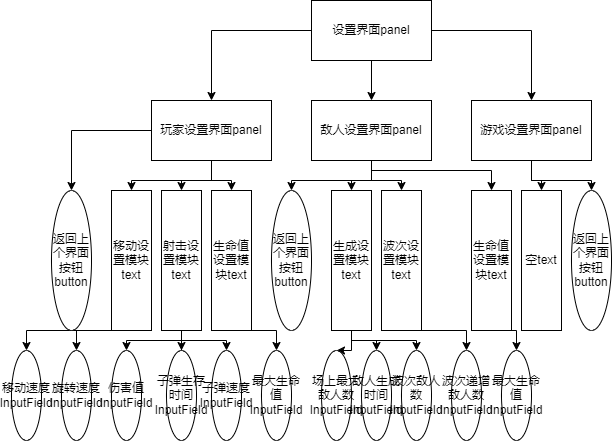

The diagram above was exported from draw.io. Its source (the exported page's mxGraphModel, read from the mxfile embedded in the PNG):
<mxGraphModel dx="1036" dy="654" grid="1" gridSize="10" guides="1" tooltips="1" connect="1" arrows="1" fold="1" page="1" pageScale="1" pageWidth="1200" pageHeight="1920" math="0" shadow="0">
  <root>
    <mxCell id="0" />
    <mxCell id="1" parent="0" />
    <mxCell id="3U_IShzCZuYq6A0CPanJ-5" style="edgeStyle=orthogonalEdgeStyle;rounded=0;orthogonalLoop=1;jettySize=auto;html=1;entryX=0.5;entryY=0;entryDx=0;entryDy=0;" edge="1" parent="1" source="3U_IShzCZuYq6A0CPanJ-1" target="3U_IShzCZuYq6A0CPanJ-3">
      <mxGeometry relative="1" as="geometry" />
    </mxCell>
    <mxCell id="3U_IShzCZuYq6A0CPanJ-6" style="edgeStyle=orthogonalEdgeStyle;rounded=0;orthogonalLoop=1;jettySize=auto;html=1;entryX=0.5;entryY=0;entryDx=0;entryDy=0;" edge="1" parent="1" source="3U_IShzCZuYq6A0CPanJ-1" target="3U_IShzCZuYq6A0CPanJ-4">
      <mxGeometry relative="1" as="geometry" />
    </mxCell>
    <mxCell id="3U_IShzCZuYq6A0CPanJ-7" style="edgeStyle=orthogonalEdgeStyle;rounded=0;orthogonalLoop=1;jettySize=auto;html=1;" edge="1" parent="1" source="3U_IShzCZuYq6A0CPanJ-1" target="3U_IShzCZuYq6A0CPanJ-2">
      <mxGeometry relative="1" as="geometry" />
    </mxCell>
    <mxCell id="3U_IShzCZuYq6A0CPanJ-1" value="设置界面panel" style="rounded=0;whiteSpace=wrap;html=1;" vertex="1" parent="1">
      <mxGeometry x="460" y="90" width="120" height="60" as="geometry" />
    </mxCell>
    <mxCell id="3U_IShzCZuYq6A0CPanJ-26" value="" style="edgeStyle=orthogonalEdgeStyle;rounded=0;orthogonalLoop=1;jettySize=auto;html=1;" edge="1" parent="1" source="3U_IShzCZuYq6A0CPanJ-2" target="3U_IShzCZuYq6A0CPanJ-16">
      <mxGeometry relative="1" as="geometry" />
    </mxCell>
    <mxCell id="3U_IShzCZuYq6A0CPanJ-27" style="edgeStyle=orthogonalEdgeStyle;rounded=0;orthogonalLoop=1;jettySize=auto;html=1;entryX=0.5;entryY=0;entryDx=0;entryDy=0;" edge="1" parent="1" source="3U_IShzCZuYq6A0CPanJ-2" target="3U_IShzCZuYq6A0CPanJ-17">
      <mxGeometry relative="1" as="geometry" />
    </mxCell>
    <mxCell id="3U_IShzCZuYq6A0CPanJ-2" value="游戏设置界面panel" style="rounded=0;whiteSpace=wrap;html=1;" vertex="1" parent="1">
      <mxGeometry x="620" y="190" width="120" height="60" as="geometry" />
    </mxCell>
    <mxCell id="3U_IShzCZuYq6A0CPanJ-22" style="edgeStyle=orthogonalEdgeStyle;rounded=0;orthogonalLoop=1;jettySize=auto;html=1;entryX=0.5;entryY=0;entryDx=0;entryDy=0;" edge="1" parent="1" source="3U_IShzCZuYq6A0CPanJ-3" target="3U_IShzCZuYq6A0CPanJ-15">
      <mxGeometry relative="1" as="geometry" />
    </mxCell>
    <mxCell id="3U_IShzCZuYq6A0CPanJ-23" style="edgeStyle=orthogonalEdgeStyle;rounded=0;orthogonalLoop=1;jettySize=auto;html=1;entryX=0.5;entryY=0;entryDx=0;entryDy=0;" edge="1" parent="1" source="3U_IShzCZuYq6A0CPanJ-3" target="3U_IShzCZuYq6A0CPanJ-12">
      <mxGeometry relative="1" as="geometry" />
    </mxCell>
    <mxCell id="3U_IShzCZuYq6A0CPanJ-24" style="edgeStyle=orthogonalEdgeStyle;rounded=0;orthogonalLoop=1;jettySize=auto;html=1;entryX=0.5;entryY=0;entryDx=0;entryDy=0;" edge="1" parent="1" source="3U_IShzCZuYq6A0CPanJ-3" target="3U_IShzCZuYq6A0CPanJ-13">
      <mxGeometry relative="1" as="geometry" />
    </mxCell>
    <mxCell id="3U_IShzCZuYq6A0CPanJ-25" style="edgeStyle=orthogonalEdgeStyle;rounded=0;orthogonalLoop=1;jettySize=auto;html=1;entryX=0.5;entryY=0;entryDx=0;entryDy=0;" edge="1" parent="1" source="3U_IShzCZuYq6A0CPanJ-3" target="3U_IShzCZuYq6A0CPanJ-14">
      <mxGeometry relative="1" as="geometry">
        <Array as="points">
          <mxPoint x="520" y="260" />
          <mxPoint x="640" y="260" />
        </Array>
      </mxGeometry>
    </mxCell>
    <mxCell id="3U_IShzCZuYq6A0CPanJ-3" value="敌人设置界面panel" style="rounded=0;whiteSpace=wrap;html=1;" vertex="1" parent="1">
      <mxGeometry x="460" y="190" width="120" height="60" as="geometry" />
    </mxCell>
    <mxCell id="3U_IShzCZuYq6A0CPanJ-18" style="edgeStyle=orthogonalEdgeStyle;rounded=0;orthogonalLoop=1;jettySize=auto;html=1;entryX=0.5;entryY=0;entryDx=0;entryDy=0;" edge="1" parent="1" source="3U_IShzCZuYq6A0CPanJ-4" target="3U_IShzCZuYq6A0CPanJ-11">
      <mxGeometry relative="1" as="geometry" />
    </mxCell>
    <mxCell id="3U_IShzCZuYq6A0CPanJ-19" style="edgeStyle=orthogonalEdgeStyle;rounded=0;orthogonalLoop=1;jettySize=auto;html=1;entryX=0.5;entryY=0;entryDx=0;entryDy=0;" edge="1" parent="1" source="3U_IShzCZuYq6A0CPanJ-4" target="3U_IShzCZuYq6A0CPanJ-8">
      <mxGeometry relative="1" as="geometry" />
    </mxCell>
    <mxCell id="3U_IShzCZuYq6A0CPanJ-20" style="edgeStyle=orthogonalEdgeStyle;rounded=0;orthogonalLoop=1;jettySize=auto;html=1;entryX=0.5;entryY=0;entryDx=0;entryDy=0;" edge="1" parent="1" source="3U_IShzCZuYq6A0CPanJ-4" target="3U_IShzCZuYq6A0CPanJ-9">
      <mxGeometry relative="1" as="geometry" />
    </mxCell>
    <mxCell id="3U_IShzCZuYq6A0CPanJ-21" style="edgeStyle=orthogonalEdgeStyle;rounded=0;orthogonalLoop=1;jettySize=auto;html=1;entryX=0.5;entryY=0;entryDx=0;entryDy=0;" edge="1" parent="1" source="3U_IShzCZuYq6A0CPanJ-4" target="3U_IShzCZuYq6A0CPanJ-10">
      <mxGeometry relative="1" as="geometry" />
    </mxCell>
    <mxCell id="3U_IShzCZuYq6A0CPanJ-4" value="玩家设置界面panel" style="rounded=0;whiteSpace=wrap;html=1;" vertex="1" parent="1">
      <mxGeometry x="300" y="190" width="120" height="60" as="geometry" />
    </mxCell>
    <mxCell id="3U_IShzCZuYq6A0CPanJ-46" style="edgeStyle=orthogonalEdgeStyle;rounded=0;orthogonalLoop=1;jettySize=auto;html=1;" edge="1" parent="1" source="3U_IShzCZuYq6A0CPanJ-8" target="3U_IShzCZuYq6A0CPanJ-28">
      <mxGeometry relative="1" as="geometry">
        <Array as="points">
          <mxPoint x="175" y="420" />
        </Array>
      </mxGeometry>
    </mxCell>
    <mxCell id="3U_IShzCZuYq6A0CPanJ-48" style="edgeStyle=orthogonalEdgeStyle;rounded=0;orthogonalLoop=1;jettySize=auto;html=1;entryX=0.5;entryY=0;entryDx=0;entryDy=0;" edge="1" parent="1" source="3U_IShzCZuYq6A0CPanJ-8" target="3U_IShzCZuYq6A0CPanJ-29">
      <mxGeometry relative="1" as="geometry">
        <Array as="points">
          <mxPoint x="225" y="420" />
        </Array>
      </mxGeometry>
    </mxCell>
    <mxCell id="3U_IShzCZuYq6A0CPanJ-8" value="移动设置模块text" style="rounded=0;whiteSpace=wrap;html=1;" vertex="1" parent="1">
      <mxGeometry x="260" y="280" width="40" height="140" as="geometry" />
    </mxCell>
    <mxCell id="3U_IShzCZuYq6A0CPanJ-50" style="edgeStyle=orthogonalEdgeStyle;rounded=0;orthogonalLoop=1;jettySize=auto;html=1;entryX=0.5;entryY=0;entryDx=0;entryDy=0;" edge="1" parent="1" source="3U_IShzCZuYq6A0CPanJ-9" target="3U_IShzCZuYq6A0CPanJ-31">
      <mxGeometry relative="1" as="geometry" />
    </mxCell>
    <mxCell id="3U_IShzCZuYq6A0CPanJ-51" style="edgeStyle=orthogonalEdgeStyle;rounded=0;orthogonalLoop=1;jettySize=auto;html=1;entryX=0.5;entryY=0;entryDx=0;entryDy=0;" edge="1" parent="1" source="3U_IShzCZuYq6A0CPanJ-9" target="3U_IShzCZuYq6A0CPanJ-30">
      <mxGeometry relative="1" as="geometry">
        <Array as="points">
          <mxPoint x="330" y="430" />
          <mxPoint x="275" y="430" />
        </Array>
      </mxGeometry>
    </mxCell>
    <mxCell id="3U_IShzCZuYq6A0CPanJ-52" style="edgeStyle=orthogonalEdgeStyle;rounded=0;orthogonalLoop=1;jettySize=auto;html=1;entryX=0.5;entryY=0;entryDx=0;entryDy=0;" edge="1" parent="1" source="3U_IShzCZuYq6A0CPanJ-9" target="3U_IShzCZuYq6A0CPanJ-32">
      <mxGeometry relative="1" as="geometry">
        <Array as="points">
          <mxPoint x="330" y="430" />
          <mxPoint x="375" y="430" />
        </Array>
      </mxGeometry>
    </mxCell>
    <mxCell id="3U_IShzCZuYq6A0CPanJ-9" value="射击设置模块text" style="rounded=0;whiteSpace=wrap;html=1;" vertex="1" parent="1">
      <mxGeometry x="310" y="280" width="40" height="140" as="geometry" />
    </mxCell>
    <mxCell id="3U_IShzCZuYq6A0CPanJ-53" style="edgeStyle=orthogonalEdgeStyle;rounded=0;orthogonalLoop=1;jettySize=auto;html=1;" edge="1" parent="1" source="3U_IShzCZuYq6A0CPanJ-10" target="3U_IShzCZuYq6A0CPanJ-33">
      <mxGeometry relative="1" as="geometry">
        <Array as="points">
          <mxPoint x="425" y="420" />
        </Array>
      </mxGeometry>
    </mxCell>
    <mxCell id="3U_IShzCZuYq6A0CPanJ-10" value="生命值设置模块text" style="rounded=0;whiteSpace=wrap;html=1;" vertex="1" parent="1">
      <mxGeometry x="360" y="280" width="40" height="140" as="geometry" />
    </mxCell>
    <mxCell id="3U_IShzCZuYq6A0CPanJ-11" value="返回上个界面按钮button" style="ellipse;whiteSpace=wrap;html=1;" vertex="1" parent="1">
      <mxGeometry x="200" y="280" width="40" height="140" as="geometry" />
    </mxCell>
    <mxCell id="3U_IShzCZuYq6A0CPanJ-54" style="edgeStyle=orthogonalEdgeStyle;rounded=0;orthogonalLoop=1;jettySize=auto;html=1;entryX=0.5;entryY=0;entryDx=0;entryDy=0;" edge="1" parent="1" source="3U_IShzCZuYq6A0CPanJ-12" target="3U_IShzCZuYq6A0CPanJ-39">
      <mxGeometry relative="1" as="geometry" />
    </mxCell>
    <mxCell id="3U_IShzCZuYq6A0CPanJ-55" style="edgeStyle=orthogonalEdgeStyle;rounded=0;orthogonalLoop=1;jettySize=auto;html=1;entryX=0.5;entryY=0;entryDx=0;entryDy=0;" edge="1" parent="1" source="3U_IShzCZuYq6A0CPanJ-12" target="3U_IShzCZuYq6A0CPanJ-40">
      <mxGeometry relative="1" as="geometry">
        <Array as="points">
          <mxPoint x="500" y="430" />
          <mxPoint x="525" y="430" />
        </Array>
      </mxGeometry>
    </mxCell>
    <mxCell id="3U_IShzCZuYq6A0CPanJ-56" style="edgeStyle=orthogonalEdgeStyle;rounded=0;orthogonalLoop=1;jettySize=auto;html=1;entryX=0.5;entryY=0;entryDx=0;entryDy=0;" edge="1" parent="1" source="3U_IShzCZuYq6A0CPanJ-12" target="3U_IShzCZuYq6A0CPanJ-41">
      <mxGeometry relative="1" as="geometry">
        <Array as="points">
          <mxPoint x="500" y="430" />
          <mxPoint x="565" y="430" />
        </Array>
      </mxGeometry>
    </mxCell>
    <mxCell id="3U_IShzCZuYq6A0CPanJ-12" value="生成设置模块text" style="rounded=0;whiteSpace=wrap;html=1;" vertex="1" parent="1">
      <mxGeometry x="480" y="280" width="40" height="140" as="geometry" />
    </mxCell>
    <mxCell id="3U_IShzCZuYq6A0CPanJ-57" style="edgeStyle=orthogonalEdgeStyle;rounded=0;orthogonalLoop=1;jettySize=auto;html=1;entryX=0.5;entryY=0;entryDx=0;entryDy=0;" edge="1" parent="1" source="3U_IShzCZuYq6A0CPanJ-13" target="3U_IShzCZuYq6A0CPanJ-42">
      <mxGeometry relative="1" as="geometry">
        <Array as="points">
          <mxPoint x="615" y="420" />
        </Array>
      </mxGeometry>
    </mxCell>
    <mxCell id="3U_IShzCZuYq6A0CPanJ-13" value="波次设置模块text" style="rounded=0;whiteSpace=wrap;html=1;" vertex="1" parent="1">
      <mxGeometry x="530" y="280" width="40" height="140" as="geometry" />
    </mxCell>
    <mxCell id="3U_IShzCZuYq6A0CPanJ-58" style="edgeStyle=orthogonalEdgeStyle;rounded=0;orthogonalLoop=1;jettySize=auto;html=1;entryX=0.5;entryY=0;entryDx=0;entryDy=0;" edge="1" parent="1" source="3U_IShzCZuYq6A0CPanJ-14" target="3U_IShzCZuYq6A0CPanJ-44">
      <mxGeometry relative="1" as="geometry">
        <Array as="points">
          <mxPoint x="665" y="420" />
        </Array>
      </mxGeometry>
    </mxCell>
    <mxCell id="3U_IShzCZuYq6A0CPanJ-14" value="生命值设置模块text" style="rounded=0;whiteSpace=wrap;html=1;" vertex="1" parent="1">
      <mxGeometry x="620" y="280" width="40" height="140" as="geometry" />
    </mxCell>
    <mxCell id="3U_IShzCZuYq6A0CPanJ-15" value="返回上个界面按钮button" style="ellipse;whiteSpace=wrap;html=1;" vertex="1" parent="1">
      <mxGeometry x="420" y="280" width="40" height="140" as="geometry" />
    </mxCell>
    <mxCell id="3U_IShzCZuYq6A0CPanJ-16" value="空text" style="rounded=0;whiteSpace=wrap;html=1;" vertex="1" parent="1">
      <mxGeometry x="670" y="280" width="40" height="140" as="geometry" />
    </mxCell>
    <mxCell id="3U_IShzCZuYq6A0CPanJ-17" value="返回上个界面按钮button" style="ellipse;whiteSpace=wrap;html=1;" vertex="1" parent="1">
      <mxGeometry x="720" y="280" width="40" height="140" as="geometry" />
    </mxCell>
    <mxCell id="3U_IShzCZuYq6A0CPanJ-28" value="移动速度InputField" style="ellipse;whiteSpace=wrap;html=1;" vertex="1" parent="1">
      <mxGeometry x="160" y="440" width="30" height="90" as="geometry" />
    </mxCell>
    <mxCell id="3U_IShzCZuYq6A0CPanJ-29" value="旋转速度InputField" style="ellipse;whiteSpace=wrap;html=1;" vertex="1" parent="1">
      <mxGeometry x="210" y="440" width="30" height="90" as="geometry" />
    </mxCell>
    <mxCell id="3U_IShzCZuYq6A0CPanJ-30" value="伤害值InputField" style="ellipse;whiteSpace=wrap;html=1;" vertex="1" parent="1">
      <mxGeometry x="260" y="440" width="30" height="90" as="geometry" />
    </mxCell>
    <mxCell id="3U_IShzCZuYq6A0CPanJ-31" value="子弹生存时间InputField" style="ellipse;whiteSpace=wrap;html=1;" vertex="1" parent="1">
      <mxGeometry x="315" y="440" width="30" height="90" as="geometry" />
    </mxCell>
    <mxCell id="3U_IShzCZuYq6A0CPanJ-32" value="子弹速度InputField" style="ellipse;whiteSpace=wrap;html=1;" vertex="1" parent="1">
      <mxGeometry x="360" y="440" width="30" height="90" as="geometry" />
    </mxCell>
    <mxCell id="3U_IShzCZuYq6A0CPanJ-33" value="最大生命值InputField" style="ellipse;whiteSpace=wrap;html=1;" vertex="1" parent="1">
      <mxGeometry x="410" y="440" width="30" height="90" as="geometry" />
    </mxCell>
    <mxCell id="3U_IShzCZuYq6A0CPanJ-39" value="场上最大敌人数InputField" style="ellipse;whiteSpace=wrap;html=1;" vertex="1" parent="1">
      <mxGeometry x="470" y="440" width="30" height="90" as="geometry" />
    </mxCell>
    <mxCell id="3U_IShzCZuYq6A0CPanJ-40" value="敌人生成时间InputField" style="ellipse;whiteSpace=wrap;html=1;" vertex="1" parent="1">
      <mxGeometry x="510" y="440" width="30" height="90" as="geometry" />
    </mxCell>
    <mxCell id="3U_IShzCZuYq6A0CPanJ-41" value="波次敌人数InputField" style="ellipse;whiteSpace=wrap;html=1;" vertex="1" parent="1">
      <mxGeometry x="550" y="440" width="30" height="90" as="geometry" />
    </mxCell>
    <mxCell id="3U_IShzCZuYq6A0CPanJ-42" value="波次递增敌人数InputField" style="ellipse;whiteSpace=wrap;html=1;" vertex="1" parent="1">
      <mxGeometry x="600" y="440" width="30" height="90" as="geometry" />
    </mxCell>
    <mxCell id="3U_IShzCZuYq6A0CPanJ-44" value="最大生命值InputField" style="ellipse;whiteSpace=wrap;html=1;" vertex="1" parent="1">
      <mxGeometry x="650" y="440" width="30" height="90" as="geometry" />
    </mxCell>
  </root>
</mxGraphModel>